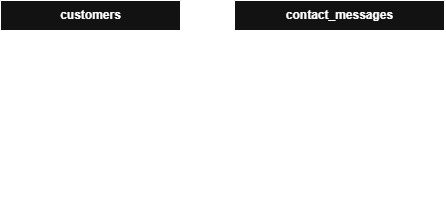

The diagram above was exported from draw.io. Its source (the exported page's mxGraphModel, read from the mxfile embedded in the PNG):
<mxGraphModel dx="1030" dy="527" grid="1" gridSize="10" guides="1" tooltips="1" connect="1" arrows="1" fold="1" page="1" pageScale="1" pageWidth="850" pageHeight="1100" math="0" shadow="0">
  <root>
    <mxCell id="0" />
    <mxCell id="1" parent="0" />
    <mxCell id="iL322--iDkA8s3JAtjGH-1" parent="1" style="shape=table;startSize=30;container=1;collapsible=1;childLayout=tableLayout;fixedRows=1;rowLines=0;fontStyle=1;align=center;resizeLast=1;html=1;" value="customers" vertex="1">
      <mxGeometry height="150" width="180" x="191" y="140" as="geometry" />
    </mxCell>
    <mxCell id="iL322--iDkA8s3JAtjGH-2" parent="iL322--iDkA8s3JAtjGH-1" style="shape=tableRow;horizontal=0;startSize=0;swimlaneHead=0;swimlaneBody=0;fillColor=none;collapsible=0;dropTarget=0;points=[[0,0.5],[1,0.5]];portConstraint=eastwest;top=0;left=0;right=0;bottom=1;" value="" vertex="1">
      <mxGeometry height="30" width="180" y="30" as="geometry" />
    </mxCell>
    <mxCell id="iL322--iDkA8s3JAtjGH-3" parent="iL322--iDkA8s3JAtjGH-2" style="shape=partialRectangle;connectable=0;fillColor=none;top=0;left=0;bottom=0;right=0;fontStyle=1;overflow=hidden;whiteSpace=wrap;html=1;" value="PK" vertex="1">
      <mxGeometry height="30" width="30" as="geometry">
        <mxRectangle height="30" width="30" as="alternateBounds" />
      </mxGeometry>
    </mxCell>
    <mxCell id="iL322--iDkA8s3JAtjGH-4" parent="iL322--iDkA8s3JAtjGH-2" style="shape=partialRectangle;connectable=0;fillColor=none;top=0;left=0;bottom=0;right=0;align=left;spacingLeft=6;fontStyle=5;overflow=hidden;whiteSpace=wrap;html=1;" value="customer_id INT" vertex="1">
      <mxGeometry height="30" width="150" x="30" as="geometry">
        <mxRectangle height="30" width="150" as="alternateBounds" />
      </mxGeometry>
    </mxCell>
    <mxCell id="iL322--iDkA8s3JAtjGH-5" parent="iL322--iDkA8s3JAtjGH-1" style="shape=tableRow;horizontal=0;startSize=0;swimlaneHead=0;swimlaneBody=0;fillColor=none;collapsible=0;dropTarget=0;points=[[0,0.5],[1,0.5]];portConstraint=eastwest;top=0;left=0;right=0;bottom=0;" value="" vertex="1">
      <mxGeometry height="30" width="180" y="60" as="geometry" />
    </mxCell>
    <mxCell id="iL322--iDkA8s3JAtjGH-6" parent="iL322--iDkA8s3JAtjGH-5" style="shape=partialRectangle;connectable=0;fillColor=none;top=0;left=0;bottom=0;right=0;editable=1;overflow=hidden;whiteSpace=wrap;html=1;" value="" vertex="1">
      <mxGeometry height="30" width="30" as="geometry">
        <mxRectangle height="30" width="30" as="alternateBounds" />
      </mxGeometry>
    </mxCell>
    <mxCell id="iL322--iDkA8s3JAtjGH-7" parent="iL322--iDkA8s3JAtjGH-5" style="shape=partialRectangle;connectable=0;fillColor=none;top=0;left=0;bottom=0;right=0;align=left;spacingLeft=6;overflow=hidden;whiteSpace=wrap;html=1;" value="email VARCHAR(50)" vertex="1">
      <mxGeometry height="30" width="150" x="30" as="geometry">
        <mxRectangle height="30" width="150" as="alternateBounds" />
      </mxGeometry>
    </mxCell>
    <mxCell id="iL322--iDkA8s3JAtjGH-8" parent="iL322--iDkA8s3JAtjGH-1" style="shape=tableRow;horizontal=0;startSize=0;swimlaneHead=0;swimlaneBody=0;fillColor=none;collapsible=0;dropTarget=0;points=[[0,0.5],[1,0.5]];portConstraint=eastwest;top=0;left=0;right=0;bottom=0;" value="" vertex="1">
      <mxGeometry height="30" width="180" y="90" as="geometry" />
    </mxCell>
    <mxCell id="iL322--iDkA8s3JAtjGH-9" parent="iL322--iDkA8s3JAtjGH-8" style="shape=partialRectangle;connectable=0;fillColor=none;top=0;left=0;bottom=0;right=0;editable=1;overflow=hidden;whiteSpace=wrap;html=1;" value="" vertex="1">
      <mxGeometry height="30" width="30" as="geometry">
        <mxRectangle height="30" width="30" as="alternateBounds" />
      </mxGeometry>
    </mxCell>
    <mxCell id="iL322--iDkA8s3JAtjGH-10" parent="iL322--iDkA8s3JAtjGH-8" style="shape=partialRectangle;connectable=0;fillColor=none;top=0;left=0;bottom=0;right=0;align=left;spacingLeft=6;overflow=hidden;whiteSpace=wrap;html=1;" value="password VARCHAR(50)" vertex="1">
      <mxGeometry height="30" width="150" x="30" as="geometry">
        <mxRectangle height="30" width="150" as="alternateBounds" />
      </mxGeometry>
    </mxCell>
    <mxCell id="iL322--iDkA8s3JAtjGH-11" parent="iL322--iDkA8s3JAtjGH-1" style="shape=tableRow;horizontal=0;startSize=0;swimlaneHead=0;swimlaneBody=0;fillColor=none;collapsible=0;dropTarget=0;points=[[0,0.5],[1,0.5]];portConstraint=eastwest;top=0;left=0;right=0;bottom=0;" value="" vertex="1">
      <mxGeometry height="30" width="180" y="120" as="geometry" />
    </mxCell>
    <mxCell id="iL322--iDkA8s3JAtjGH-12" parent="iL322--iDkA8s3JAtjGH-11" style="shape=partialRectangle;connectable=0;fillColor=none;top=0;left=0;bottom=0;right=0;editable=1;overflow=hidden;whiteSpace=wrap;html=1;" value="" vertex="1">
      <mxGeometry height="30" width="30" as="geometry">
        <mxRectangle height="30" width="30" as="alternateBounds" />
      </mxGeometry>
    </mxCell>
    <mxCell id="iL322--iDkA8s3JAtjGH-13" parent="iL322--iDkA8s3JAtjGH-11" style="shape=partialRectangle;connectable=0;fillColor=none;top=0;left=0;bottom=0;right=0;align=left;spacingLeft=6;overflow=hidden;whiteSpace=wrap;html=1;" value="login BOOLEAN" vertex="1">
      <mxGeometry height="30" width="150" x="30" as="geometry">
        <mxRectangle height="30" width="150" as="alternateBounds" />
      </mxGeometry>
    </mxCell>
    <mxCell id="iL322--iDkA8s3JAtjGH-14" parent="1" style="shape=table;startSize=30;container=1;collapsible=1;childLayout=tableLayout;fixedRows=1;rowLines=0;fontStyle=1;align=center;resizeLast=1;html=1;" value="contact_messages" vertex="1">
      <mxGeometry height="210" width="210" x="425" y="140" as="geometry" />
    </mxCell>
    <mxCell id="iL322--iDkA8s3JAtjGH-15" parent="iL322--iDkA8s3JAtjGH-14" style="shape=tableRow;horizontal=0;startSize=0;swimlaneHead=0;swimlaneBody=0;fillColor=none;collapsible=0;dropTarget=0;points=[[0,0.5],[1,0.5]];portConstraint=eastwest;top=0;left=0;right=0;bottom=1;" value="" vertex="1">
      <mxGeometry height="30" width="210" y="30" as="geometry" />
    </mxCell>
    <mxCell id="iL322--iDkA8s3JAtjGH-16" parent="iL322--iDkA8s3JAtjGH-15" style="shape=partialRectangle;connectable=0;fillColor=none;top=0;left=0;bottom=0;right=0;fontStyle=1;overflow=hidden;whiteSpace=wrap;html=1;" value="PK" vertex="1">
      <mxGeometry height="30" width="30" as="geometry">
        <mxRectangle height="30" width="30" as="alternateBounds" />
      </mxGeometry>
    </mxCell>
    <mxCell id="iL322--iDkA8s3JAtjGH-17" parent="iL322--iDkA8s3JAtjGH-15" style="shape=partialRectangle;connectable=0;fillColor=none;top=0;left=0;bottom=0;right=0;align=left;spacingLeft=6;fontStyle=5;overflow=hidden;whiteSpace=wrap;html=1;" value="contact_id INT" vertex="1">
      <mxGeometry height="30" width="180" x="30" as="geometry">
        <mxRectangle height="30" width="180" as="alternateBounds" />
      </mxGeometry>
    </mxCell>
    <mxCell id="iL322--iDkA8s3JAtjGH-18" parent="iL322--iDkA8s3JAtjGH-14" style="shape=tableRow;horizontal=0;startSize=0;swimlaneHead=0;swimlaneBody=0;fillColor=none;collapsible=0;dropTarget=0;points=[[0,0.5],[1,0.5]];portConstraint=eastwest;top=0;left=0;right=0;bottom=0;" value="" vertex="1">
      <mxGeometry height="30" width="210" y="60" as="geometry" />
    </mxCell>
    <mxCell id="iL322--iDkA8s3JAtjGH-19" parent="iL322--iDkA8s3JAtjGH-18" style="shape=partialRectangle;connectable=0;fillColor=none;top=0;left=0;bottom=0;right=0;editable=1;overflow=hidden;whiteSpace=wrap;html=1;" value="" vertex="1">
      <mxGeometry height="30" width="30" as="geometry">
        <mxRectangle height="30" width="30" as="alternateBounds" />
      </mxGeometry>
    </mxCell>
    <mxCell id="iL322--iDkA8s3JAtjGH-20" parent="iL322--iDkA8s3JAtjGH-18" style="shape=partialRectangle;connectable=0;fillColor=none;top=0;left=0;bottom=0;right=0;align=left;spacingLeft=6;overflow=hidden;whiteSpace=wrap;html=1;" value="name VARCHAR(50)" vertex="1">
      <mxGeometry height="30" width="180" x="30" as="geometry">
        <mxRectangle height="30" width="180" as="alternateBounds" />
      </mxGeometry>
    </mxCell>
    <mxCell id="iL322--iDkA8s3JAtjGH-21" parent="iL322--iDkA8s3JAtjGH-14" style="shape=tableRow;horizontal=0;startSize=0;swimlaneHead=0;swimlaneBody=0;fillColor=none;collapsible=0;dropTarget=0;points=[[0,0.5],[1,0.5]];portConstraint=eastwest;top=0;left=0;right=0;bottom=0;" value="" vertex="1">
      <mxGeometry height="30" width="210" y="90" as="geometry" />
    </mxCell>
    <mxCell id="iL322--iDkA8s3JAtjGH-22" parent="iL322--iDkA8s3JAtjGH-21" style="shape=partialRectangle;connectable=0;fillColor=none;top=0;left=0;bottom=0;right=0;editable=1;overflow=hidden;whiteSpace=wrap;html=1;" value="" vertex="1">
      <mxGeometry height="30" width="30" as="geometry">
        <mxRectangle height="30" width="30" as="alternateBounds" />
      </mxGeometry>
    </mxCell>
    <mxCell id="iL322--iDkA8s3JAtjGH-23" parent="iL322--iDkA8s3JAtjGH-21" style="shape=partialRectangle;connectable=0;fillColor=none;top=0;left=0;bottom=0;right=0;align=left;spacingLeft=6;overflow=hidden;whiteSpace=wrap;html=1;" value="email VARCHAR(50)" vertex="1">
      <mxGeometry height="30" width="180" x="30" as="geometry">
        <mxRectangle height="30" width="180" as="alternateBounds" />
      </mxGeometry>
    </mxCell>
    <mxCell id="iL322--iDkA8s3JAtjGH-24" parent="iL322--iDkA8s3JAtjGH-14" style="shape=tableRow;horizontal=0;startSize=0;swimlaneHead=0;swimlaneBody=0;fillColor=none;collapsible=0;dropTarget=0;points=[[0,0.5],[1,0.5]];portConstraint=eastwest;top=0;left=0;right=0;bottom=0;" value="" vertex="1">
      <mxGeometry height="30" width="210" y="120" as="geometry" />
    </mxCell>
    <mxCell id="iL322--iDkA8s3JAtjGH-25" parent="iL322--iDkA8s3JAtjGH-24" style="shape=partialRectangle;connectable=0;fillColor=none;top=0;left=0;bottom=0;right=0;editable=1;overflow=hidden;whiteSpace=wrap;html=1;" value="" vertex="1">
      <mxGeometry height="30" width="30" as="geometry">
        <mxRectangle height="30" width="30" as="alternateBounds" />
      </mxGeometry>
    </mxCell>
    <mxCell id="iL322--iDkA8s3JAtjGH-26" parent="iL322--iDkA8s3JAtjGH-24" style="shape=partialRectangle;connectable=0;fillColor=none;top=0;left=0;bottom=0;right=0;align=left;spacingLeft=6;overflow=hidden;whiteSpace=wrap;html=1;" value="messages TEXT&lt;span style=&quot;white-space: pre;&quot;&gt;&#09;&lt;/span&gt;" vertex="1">
      <mxGeometry height="30" width="180" x="30" as="geometry">
        <mxRectangle height="30" width="180" as="alternateBounds" />
      </mxGeometry>
    </mxCell>
    <mxCell id="iL322--iDkA8s3JAtjGH-30" parent="iL322--iDkA8s3JAtjGH-14" style="shape=tableRow;horizontal=0;startSize=0;swimlaneHead=0;swimlaneBody=0;fillColor=none;collapsible=0;dropTarget=0;points=[[0,0.5],[1,0.5]];portConstraint=eastwest;top=0;left=0;right=0;bottom=0;" vertex="1">
      <mxGeometry height="30" width="210" y="150" as="geometry" />
    </mxCell>
    <mxCell id="iL322--iDkA8s3JAtjGH-31" parent="iL322--iDkA8s3JAtjGH-30" style="shape=partialRectangle;connectable=0;fillColor=none;top=0;left=0;bottom=0;right=0;editable=1;overflow=hidden;whiteSpace=wrap;html=1;" vertex="1">
      <mxGeometry height="30" width="30" as="geometry">
        <mxRectangle height="30" width="30" as="alternateBounds" />
      </mxGeometry>
    </mxCell>
    <mxCell id="iL322--iDkA8s3JAtjGH-32" parent="iL322--iDkA8s3JAtjGH-30" style="shape=partialRectangle;connectable=0;fillColor=none;top=0;left=0;bottom=0;right=0;align=left;spacingLeft=6;overflow=hidden;whiteSpace=wrap;html=1;" value="create_at TIMESTAMP" vertex="1">
      <mxGeometry height="30" width="180" x="30" as="geometry">
        <mxRectangle height="30" width="180" as="alternateBounds" />
      </mxGeometry>
    </mxCell>
    <mxCell id="iL322--iDkA8s3JAtjGH-27" parent="iL322--iDkA8s3JAtjGH-14" style="shape=tableRow;horizontal=0;startSize=0;swimlaneHead=0;swimlaneBody=0;fillColor=none;collapsible=0;dropTarget=0;points=[[0,0.5],[1,0.5]];portConstraint=eastwest;top=0;left=0;right=0;bottom=0;" vertex="1">
      <mxGeometry height="30" width="210" y="180" as="geometry" />
    </mxCell>
    <mxCell id="iL322--iDkA8s3JAtjGH-28" parent="iL322--iDkA8s3JAtjGH-27" style="shape=partialRectangle;connectable=0;fillColor=none;top=0;left=0;bottom=0;right=0;editable=1;overflow=hidden;whiteSpace=wrap;html=1;" value="FK" vertex="1">
      <mxGeometry height="30" width="30" as="geometry">
        <mxRectangle height="30" width="30" as="alternateBounds" />
      </mxGeometry>
    </mxCell>
    <mxCell id="iL322--iDkA8s3JAtjGH-29" parent="iL322--iDkA8s3JAtjGH-27" style="shape=partialRectangle;connectable=0;fillColor=none;top=0;left=0;bottom=0;right=0;align=left;spacingLeft=6;overflow=hidden;whiteSpace=wrap;html=1;" value="customer_id INT" vertex="1">
      <mxGeometry height="30" width="180" x="30" as="geometry">
        <mxRectangle height="30" width="180" as="alternateBounds" />
      </mxGeometry>
    </mxCell>
    <mxCell id="iL322--iDkA8s3JAtjGH-34" edge="1" parent="1" source="iL322--iDkA8s3JAtjGH-2" style="edgeStyle=orthogonalEdgeStyle;rounded=0;orthogonalLoop=1;jettySize=auto;html=1;exitX=1;exitY=0.5;exitDx=0;exitDy=0;entryX=0;entryY=0.5;entryDx=0;entryDy=0;endArrow=ERoneToMany;endFill=0;" target="iL322--iDkA8s3JAtjGH-27">
      <mxGeometry relative="1" as="geometry" />
    </mxCell>
  </root>
</mxGraphModel>